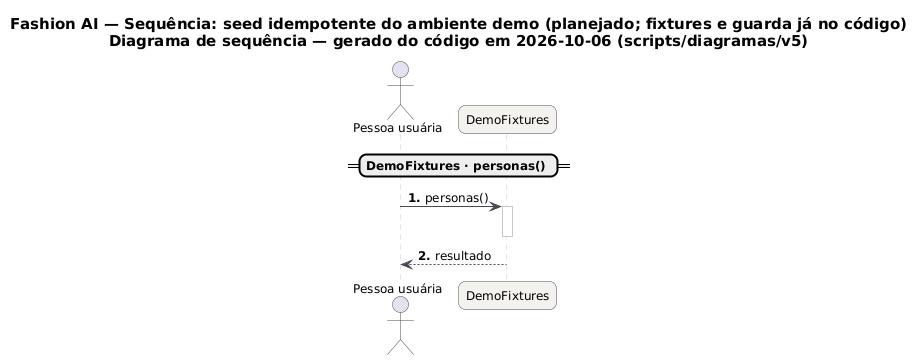

The diagram above was rendered by PlantUML. Its source (embedded in the PNG):
@startuml DEMO_Sequencia_Seed
skinparam backgroundColor #FFFFFF
skinparam shadowing false
skinparam defaultFontName "DejaVu Sans"
skinparam defaultFontSize 12
skinparam titleFontSize 15
skinparam roundcorner 14
skinparam ArrowColor #52606D
skinparam note {
  BackgroundColor #FFFDEB
  BorderColor #D8CE78
  FontColor #554F24
}
skinparam sequence {
  ArrowColor #4A4852
  LifeLineBorderColor #CBC6BE
  ParticipantBackgroundColor #F4F2EF
  ParticipantBorderColor #4A4852
  ActorBorderColor #4A4852
  GroupBorderColor #CBC6BE
  GroupBackgroundColor #FAF8F5
}
autonumber "<b>0."
title Fashion AI — Sequência: seed idempotente do ambiente demo (planejado; fixtures e guarda já no código)\nDiagrama de sequência — gerado do código em 2026-10-06 (scripts/diagramas/v5)

actor "Pessoa usuária" as U
participant "DemoFixtures" as DemoFixtures
== DemoFixtures · personas() ==
U -> DemoFixtures : personas()
activate DemoFixtures
deactivate DemoFixtures
DemoFixtures --> U : resultado
@enduml